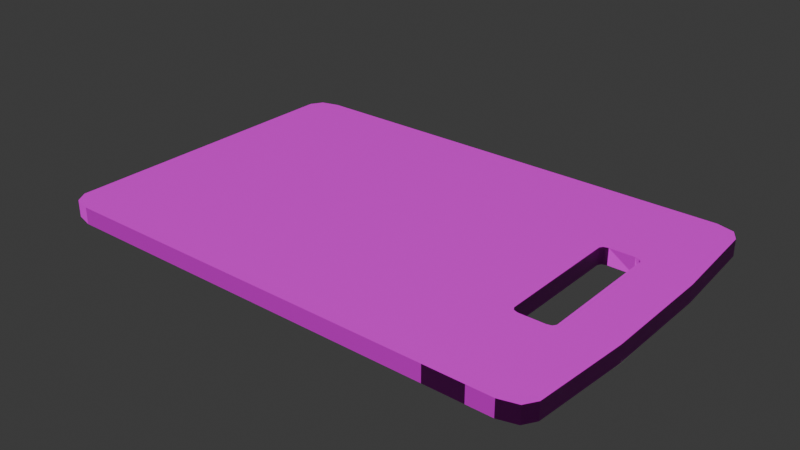 # Source: cutting_board.blend  (saved by Blender 4.1.24; exported with 4.5.12 LTS)
import bpy
from mathutils import Matrix  # noqa: F401  (used for matrix-valued properties, if any)

bpy.ops.wm.read_factory_settings(use_empty=True)
scene = bpy.context.scene
scene.name = 'Scene'

# ---- collections
col_collection = bpy.data.collections.new('Collection'); scene.collection.children.link(col_collection)

# ---- images (referenced by path relative to the original .blend; pixels are not part of the script)
import os
ASSET_DIR = os.environ.get("B2B_ASSET_DIR", "")  # directory of the original .blend (textures are referenced by path, not embedded)
HERE = os.path.dirname(os.path.abspath(__file__))  # packed textures are extracted next to this script under _unpacked/

def load_image(name, relpath, width, height, colorspace="sRGB"):
    """Load a texture the original file referenced (path relative to the .blend, or extracted next to this script)."""
    p = next((c for c in (os.path.join(HERE, relpath), os.path.join(ASSET_DIR, relpath)) if relpath and os.path.exists(c)), "")
    if p:
        img = bpy.data.images.load(p, check_existing=True)
        img.name = name
    else:  # same state as the original file: an image datablock whose file is absent (Cycles renders it pink)
        img = bpy.data.images.new(name, width, height)
        img.source = "FILE"
        img.filepath = "//" + (relpath or name)
    img.colorspace_settings.name = colorspace
    return img
img_wood_albedo_png_001 = load_image('wood_albedo.png.001', 'wood_albedo.png', 1024, 1024, 'sRGB')

# ---- materials (node trees are filled in below, after node groups)
mat_material_001 = bpy.data.materials.new('Material.001')
mat_material_001.use_transparent_shadow = False
mat_material_001.preview_render_type = 'CUBE'

# ---- material node trees
mat_material_001.use_nodes = True; mat_material_001.node_tree.nodes.clear()

# ---- world
world_world = bpy.data.worlds.new('World'); scene.world = world_world
world_world.use_nodes = True; world_world.node_tree.nodes.clear()
_N = world_world.node_tree.nodes; _L = world_world.node_tree.links
n0 = _N.new('ShaderNodeOutputWorld'); n0.name = 'World Output'; n0.location = (300, 300)
n1 = _N.new('ShaderNodeBackground'); n1.name = 'Background'; n1.location = (10, 300)
n1.inputs[0].default_value = (0.05088, 0.05088, 0.05088, 1.0)
_L.new(n1.outputs[0], n0.inputs[0])
n0.is_active_output = True
world_world.color = (0.05088, 0.05088, 0.05088)
world_world.use_sun_shadow = False
world_world.sun_shadow_jitter_overblur = 0.0

# ---- meshes
me_board = bpy.data.meshes.new('board')
me_board.from_pydata([(-0.15, 0.03333, -0.005), (-0.15, -0.03333, -0.005), (-0.15, -0.03333, 0.005), (-0.15, 0.03333, 0.005), (0.1542, -0.03333, -0.005), (0.1542, 0.03333, -0.005), (0.1542, 0.03333, 0.005), (0.1542, -0.03333, 0.005), (0.12, 0.1, -0.005), (0.09696, 0.1, -0.005), (0.09696, 0.1, 0.005), (0.12, 0.1, 0.005), (0.09696, -0.1, -0.005), (0.12, -0.1, -0.005), (0.12, -0.1, 0.005), (0.09696, -0.1, 0.005), (0.1202, 0.04016, 0.005), (0.1242, 0.03749, 0.005), (0.1282, 0.04016, 0.005), (0.1242, 0.04282, 0.005), (0.123, 0.03938, 0.005), (0.1242, 0.03749, -0.005), (0.1202, 0.04016, -0.005), (0.1242, 0.04282, -0.005), (0.1282, 0.04016, -0.005), (0.123, 0.03938, -0.005), (0.1242, -0.03749, 0.005), (0.1202, -0.04016, 0.005), (0.1242, -0.04282, 0.005), (0.1282, -0.04016, 0.005), (0.123, -0.03938, 0.005), (0.1202, -0.04016, -0.005), (0.1242, -0.03749, -0.005), (0.1282, -0.04016, -0.005), (0.1242, -0.04282, -0.005), (0.123, -0.03938, -0.005), (0.1051, -0.04016, 0.005), (0.1011, -0.03749, 0.005), (0.09714, -0.04016, 0.005), (0.1011, -0.04282, 0.005), (0.1023, -0.03938, 0.005), (0.1011, -0.03749, -0.005), (0.1051, -0.04016, -0.005), (0.1011, -0.04282, -0.005), (0.09714, -0.04016, -0.005), (0.1023, -0.03938, -0.005), (0.1011, 0.03749, 0.005), (0.1051, 0.04016, 0.005), (0.1011, 0.04282, 0.005), (0.09714, 0.04016, 0.005), (0.1023, 0.03938, 0.005), (0.1051, 0.04016, -0.005), (0.1011, 0.03749, -0.005), (0.09714, 0.04016, -0.005), (0.1011, 0.04282, -0.005), (0.1023, 0.03938, -0.005), (-0.135, -0.1, -0.005), (-0.15, -0.09, -0.005), (-0.1456, -0.09707, -0.005), (-0.15, -0.09, 0.005), (-0.135, -0.1, 0.005), (-0.1456, -0.09707, 0.005), (-0.15, 0.09, -0.005), (-0.135, 0.1, -0.005), (-0.1456, 0.09707, -0.005), (-0.135, 0.1, 0.005), (-0.15, 0.09, 0.005), (-0.1456, 0.09707, 0.005), (0.15, -0.09, -0.005), (0.135, -0.1, -0.005), (0.1456, -0.09707, -0.005), (0.135, -0.1, 0.005), (0.15, -0.09, 0.005), (0.1456, -0.09707, 0.005), (0.135, 0.1, -0.005), (0.15, 0.09, -0.005), (0.1456, 0.09707, -0.005), (0.15, 0.09, 0.005), (0.135, 0.1, 0.005), (0.1456, 0.09707, 0.005)], [], [(10, 65, 67, 66, 3, 49, 48), (77, 79, 78, 11, 19, 18, 6), (7, 29, 28, 14, 71, 73, 72), (1, 44, 43, 12, 56, 58, 57), (39, 38, 2, 59, 61, 60, 15), (47, 51, 22, 16), (28, 27, 36, 39, 15, 14), (0, 53, 52, 41, 44, 1), (8, 74, 76, 75, 5, 24, 23), (5, 6, 7, 4), (12, 15, 60, 56), (1, 2, 3, 0), (9, 8, 23, 22, 51, 54), (8, 11, 78, 74), (41, 52, 46, 37), (11, 10, 48, 47, 16, 19), (21, 24, 5, 4, 33, 32), (63, 65, 10, 9), (75, 77, 6, 5), (43, 42, 31, 34, 13, 12), (34, 33, 4, 68, 70, 69, 13), (13, 14, 15, 12), (62, 64, 63, 9, 54, 53, 0), (9, 10, 11, 8), (0, 3, 66, 62), (32, 26, 17, 21), (4, 7, 72, 68), (36, 27, 31, 42), (16, 20, 17, 18, 19), (21, 25, 22, 23, 24), (16, 22, 25, 20), (20, 25, 21, 17), (26, 30, 27, 28, 29), (31, 35, 32, 33, 34), (26, 32, 35, 30), (30, 35, 31, 27), (6, 18, 17, 26, 29, 7), (36, 40, 37, 38, 39), (41, 45, 42, 43, 44), (36, 42, 45, 40), (40, 45, 41, 37), (69, 71, 14, 13), (46, 50, 47, 48, 49), (51, 55, 52, 53, 54), (46, 52, 55, 50), (50, 55, 51, 47), (46, 49, 3, 2, 38, 37), (56, 60, 61, 58), (58, 61, 59, 57), (65, 63, 64, 67), (67, 64, 62, 66), (77, 75, 76, 79), (79, 76, 74, 78), (71, 69, 70, 73), (73, 70, 68, 72), (57, 59, 2, 1)])
_uv = me_board.uv_layers.new(name='UVMap')
_uv.uv.foreach_set('vector', [0.6639, 0.5324, 0.8395, 0.5385, 0.8454, 0.5405, 0.8478, 0.5452, 0.8478, 0.583, 0.6661, 0.5769, 0.6639, 0.5751, 0.6253, 0.5352, 0.6292, 0.5282, 0.6388, 0.5253, 0.6523, 0.5253, 0.6523, 0.5889, 0.6487, 0.5915, 0.6279, 0.6016, 0.5584, 0.571, 0.5823, 0.5802, 0.5838, 0.583, 0.5838, 0.649, 0.5781, 0.649, 0.5741, 0.646, 0.5724, 0.6387, 0.2755, 0.5786, 0.3621, 0.5786, 0.3636, 0.5814, 0.3636, 0.6497, 0.2808, 0.6497, 0.2771, 0.6465, 0.2755, 0.639, 0.6364, 0.5814, 0.6379, 0.5786, 0.7245, 0.5786, 0.7245, 0.639, 0.7229, 0.6465, 0.7192, 0.6497, 0.6364, 0.6497, 0.6617, 0.5736, 0.4137, 0.5721, 0.4458, 0.5721, 0.6364, 0.5712, 0.5917, 0.5816, 0.6006, 0.5787, 0.634, 0.5787, 0.6428, 0.5816, 0.6428, 0.6515, 0.5917, 0.6515, 0.2755, 0.5287, 0.3621, 0.5287, 0.3636, 0.5307, 0.3636, 0.5766, 0.3621, 0.5786, 0.2755, 0.5786, 0.3002, 0.5314, 0.3137, 0.5314, 0.3233, 0.5343, 0.3272, 0.5413, 0.3272, 0.5977, 0.3038, 0.5977, 0.3002, 0.595, 0.3184, 0.4913, 0.6976, 0.4982, 0.6882, 0.6169, 0.3184, 0.6123, 0.4252, 0.7113, 0.5748, 0.7113, 0.5748, 0.794, 0.4252, 0.794, 0.4252, 0.2717, 0.5748, 0.2717, 0.5748, 0.3216, 0.4252, 0.3216, 0.4051, 0.5438, 0.4544, 0.5438, 0.4544, 0.571, 0.4458, 0.5721, 0.4137, 0.5721, 0.4051, 0.571, 0.3272, 0.5043, 0.6728, 0.5043, 0.6728, 0.5179, 0.3272, 0.5179, 0.3602, 0.5766, 0.3602, 0.5296, 0.6398, 0.5296, 0.6398, 0.5766, 0.6273, 0.5351, 0.6899, 0.5327, 0.6704, 0.5718, 0.6617, 0.5736, 0.6364, 0.5712, 0.6276, 0.5713, 0.29, 0.4961, 0.2938, 0.4913, 0.3184, 0.4913, 0.3184, 0.6123, 0.2938, 0.6123, 0.29, 0.6075, 0.3841, 0.3149, 0.6159, 0.3149, 0.6159, 0.4431, 0.3841, 0.4431, 0.3272, 0.5413, 0.6728, 0.5413, 0.6693, 0.6042, 0.3272, 0.5977, 0.3633, 0.5816, 0.3722, 0.5787, 0.4055, 0.5787, 0.4144, 0.5816, 0.4144, 0.6515, 0.3633, 0.6515, 0.4162, 0.583, 0.4177, 0.5802, 0.4276, 0.5802, 0.4276, 0.6387, 0.4259, 0.646, 0.4219, 0.649, 0.4162, 0.649, 0.4275, 0.6627, 0.5797, 0.6635, 0.5797, 0.7146, 0.4264, 0.7146, 0.1522, 0.5452, 0.1546, 0.5405, 0.1605, 0.5385, 0.2886, 0.5385, 0.2886, 0.5812, 0.2864, 0.583, 0.1522, 0.583, 0.466, 0.483, 0.6137, 0.483, 0.6137, 0.5322, 0.466, 0.5322, 0.3841, 0.2621, 0.6159, 0.2621, 0.6159, 0.2999, 0.3841, 0.2999, 0.29, 0.6075, 0.7046, 0.6167, 0.7166, 0.4968, 0.29, 0.4961, 0.4276, 0.5802, 0.5584, 0.571, 0.5724, 0.6387, 0.4276, 0.6387, 0.634, 0.5787, 0.6006, 0.5787, 0.4055, 0.5787, 0.3722, 0.5787, 0.9727, 0.5654, 0.9456, 0.5652, 0.9432, 0.5645, 0.9429, 0.5649, 0.9431, 0.5645, 0.05333, 0.5738, 0.05333, 0.5665, 0.05333, 0.5635, 0.05333, 0.5575, 0.06139, 0.5635, 0.9887, 0.5644, 0.008634, 0.5635, 0.05333, 0.5635, 0.939, 0.5691, 0.939, 0.5691, 0.05333, 0.5635, 0.05333, 0.5738, 0.9377, 0.5781, 0.723, 0.6049, 0.7239, 0.6136, 0.7252, 0.6136, 0.7156, 0.6284, 0.7175, 0.6148, 0.2975, 0.6144, 0.2975, 0.6144, 0.2975, 0.6144, 0.2975, 0.6144, 0.2975, 0.6144, 0.7206, 0.6082, 0.281, 0.6118, 0.2802, 0.6163, 0.7206, 0.6133, 0.7206, 0.6133, 0.2802, 0.6163, 0.2629, 0.6201, 0.7424, 0.6133, 0.6976, 0.4982, 0.7133, 0.4905, 0.7166, 0.4968, 0.7046, 0.6167, 0.7041, 0.6175, 0.6882, 0.6169, 0.634, 0.5787, 0.6402, 0.5787, 0.6428, 0.5787, 0.6443, 0.5787, 0.6428, 0.5816, 0.3633, 0.5766, 0.3633, 0.5781, 0.3633, 0.5787, 0.3633, 0.5816, 0.3618, 0.5787, 0.634, 0.5787, 0.3722, 0.5787, 0.3633, 0.5787, 0.6428, 0.5787, 0.6428, 0.5787, 0.3633, 0.5787, 0.3633, 0.5766, 0.6428, 0.5766, 0.4276, 0.6547, 0.5724, 0.6547, 0.5724, 0.6604, 0.4276, 0.6604, 0.7749, 0.6042, 0.7749, 0.6013, 0.7749, 0.6001, 0.7749, 0.5978, 0.7777, 0.6001, 0.2474, 0.6007, 0.2292, 0.6007, 0.2217, 0.6007, 0.2174, 0.6007, 0.2217, 0.5973, 0.7749, 0.6042, 0.2251, 0.6042, 0.2251, 0.6001, 0.7749, 0.6001, 0.7749, 0.6001, 0.2251, 0.6001, 0.2426, 0.6001, 0.7574, 0.6001, 0.6364, 0.5307, 0.6379, 0.5287, 0.7245, 0.5287, 0.7245, 0.5786, 0.6379, 0.5786, 0.6364, 0.5766, 0.4252, 0.794, 0.5748, 0.794, 0.5748, 0.7993, 0.4252, 0.7993, 0.4252, 0.2007, 0.5748, 0.2007, 0.5748, 0.2113, 0.4252, 0.2113, 0.6159, 0.3149, 0.3841, 0.3149, 0.3841, 0.3066, 0.6159, 0.3066, 0.6159, 0.3066, 0.3841, 0.3066, 0.3841, 0.2999, 0.6159, 0.2999, 0.6728, 0.5413, 0.3272, 0.5413, 0.3272, 0.5314, 0.6728, 0.5314, 0.6728, 0.5314, 0.3272, 0.5314, 0.3272, 0.5179, 0.6728, 0.5179, 0.5724, 0.6547, 0.4276, 0.6547, 0.4276, 0.649, 0.5724, 0.649, 0.5724, 0.649, 0.4276, 0.649, 0.4276, 0.6387, 0.5724, 0.6387, 0.4252, 0.2113, 0.5748, 0.2113, 0.5748, 0.2717, 0.4252, 0.2717])
me_board.materials.append(mat_material_001)
me_board.update()

# ---- objects
ob_cube_col = bpy.data.objects.new('Cube-col', me_board)
_N = mat_material_001.node_tree.nodes; _L = mat_material_001.node_tree.links
n0 = _N.new('ShaderNodeBsdfPrincipled'); n0.name = 'Principled BSDF'; n0.location = (14, 141)
n1 = _N.new('ShaderNodeOutputMaterial'); n1.name = 'Material Output'; n1.location = (301, 281)
n2 = _N.new('ShaderNodeTexImage'); n2.name = 'Image Texture'; n2.location = (-279, 252)
n2.image = img_wood_albedo_png_001
n2.extension = 'EXTEND'
n3 = _N.new('ShaderNodeTexCoord'); n3.name = 'Texture Coordinate'; n3.location = (51, 389)
n3.object = ob_cube_col
_L.new(n0.outputs[0], n1.inputs[0])
_L.new(n2.outputs[0], n0.inputs[0])
_L.new(n3.outputs[2], n1.inputs[2])
n1.is_active_output = True

# ---- transforms, parenting, visibility, modifiers, constraints
ob_cube_col.location = (4.353e-09, 0.0004918, 0.005308)
_m = ob_cube_col.modifiers.new('Solidify', 'SOLIDIFY')

# ---- collection membership
col_collection.objects.link(ob_cube_col)

# ---- scene / render settings (as saved in the file)
scene.frame_start = 1; scene.frame_end = 250; scene.frame_set(1)
scene.render.engine = 'BLENDER_EEVEE_NEXT'
scene.cycles.sampling_pattern = 'TABULATED_SOBOL'
scene.eevee.ray_tracing_options.trace_max_roughness = 0.0
bpy.context.view_layer.update()

# ---- added for rendering (the .blend has no active camera and no usable light): camera, sun
cam_auto = bpy.data.cameras.new('AutoCamera')
cam_auto.lens = 50.0
cam_auto.sensor_width = 36.0
cam_auto.clip_end = 1000.0
ob_auto_camera = bpy.data.objects.new('AutoCamera', cam_auto)
scene.collection.objects.link(ob_auto_camera)
ob_auto_camera.location = (0.339033, -0.403842, 0.274864)
ob_auto_camera.rotation_euler = (1.09748, -7.21219e-08, 0.694738)
scene.camera = ob_auto_camera
light_auto_sun = bpy.data.lights.new('AutoSun', 'SUN')
light_auto_sun.energy = 3.0
light_auto_sun.angle = 0.0523599
ob_auto_sun = bpy.data.objects.new('AutoSun', light_auto_sun)
scene.collection.objects.link(ob_auto_sun)
ob_auto_sun.rotation_euler = (0.872665, 0.174533, 0.523599)
bpy.context.view_layer.update()
